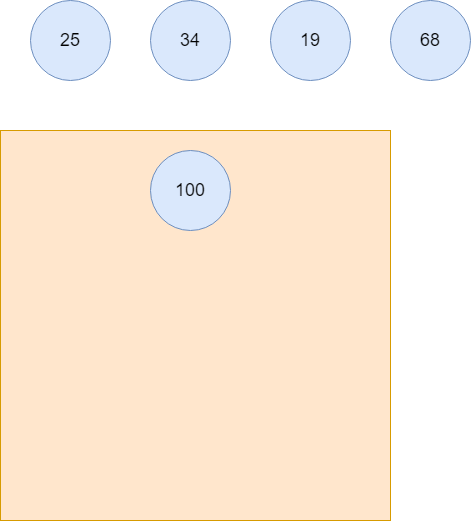

The diagram above was exported from draw.io. Its source (the exported page's mxGraphModel, read from the mxfile embedded in the PNG):
<mxGraphModel dx="1194" dy="688" grid="1" gridSize="10" guides="1" tooltips="1" connect="1" arrows="1" fold="1" page="1" pageScale="1" pageWidth="827" pageHeight="1169" math="0" shadow="0">
  <root>
    <mxCell id="0" />
    <mxCell id="1" parent="0" />
    <mxCell id="6m8VwZnk-d5ENHOKQJFt-6" value="" style="whiteSpace=wrap;html=1;aspect=fixed;fillColor=#ffe6cc;strokeColor=#d79b00;" vertex="1" parent="1">
      <mxGeometry x="190" y="210" width="390" height="390" as="geometry" />
    </mxCell>
    <mxCell id="6m8VwZnk-d5ENHOKQJFt-1" value="&lt;font style=&quot;font-size: 18px;&quot;&gt;100&lt;/font&gt;" style="ellipse;whiteSpace=wrap;html=1;aspect=fixed;fillColor=#dae8fc;strokeColor=#6c8ebf;" vertex="1" parent="1">
      <mxGeometry x="340" y="230" width="80" height="80" as="geometry" />
    </mxCell>
    <mxCell id="6m8VwZnk-d5ENHOKQJFt-2" value="&lt;font style=&quot;font-size: 18px;&quot;&gt;25&lt;/font&gt;" style="ellipse;whiteSpace=wrap;html=1;aspect=fixed;fillColor=#dae8fc;strokeColor=#6c8ebf;" vertex="1" parent="1">
      <mxGeometry x="220" y="80" width="80" height="80" as="geometry" />
    </mxCell>
    <mxCell id="6m8VwZnk-d5ENHOKQJFt-3" value="&lt;font style=&quot;font-size: 18px;&quot;&gt;34&lt;/font&gt;" style="ellipse;whiteSpace=wrap;html=1;aspect=fixed;fillColor=#dae8fc;strokeColor=#6c8ebf;" vertex="1" parent="1">
      <mxGeometry x="340" y="80" width="80" height="80" as="geometry" />
    </mxCell>
    <mxCell id="6m8VwZnk-d5ENHOKQJFt-4" value="&lt;font style=&quot;font-size: 18px;&quot;&gt;19&lt;/font&gt;" style="ellipse;whiteSpace=wrap;html=1;aspect=fixed;fillColor=#dae8fc;strokeColor=#6c8ebf;" vertex="1" parent="1">
      <mxGeometry x="460" y="80" width="80" height="80" as="geometry" />
    </mxCell>
    <mxCell id="6m8VwZnk-d5ENHOKQJFt-5" value="&lt;font style=&quot;font-size: 18px;&quot;&gt;68&lt;/font&gt;" style="ellipse;whiteSpace=wrap;html=1;aspect=fixed;fillColor=#dae8fc;strokeColor=#6c8ebf;" vertex="1" parent="1">
      <mxGeometry x="580" y="80" width="80" height="80" as="geometry" />
    </mxCell>
  </root>
</mxGraphModel>